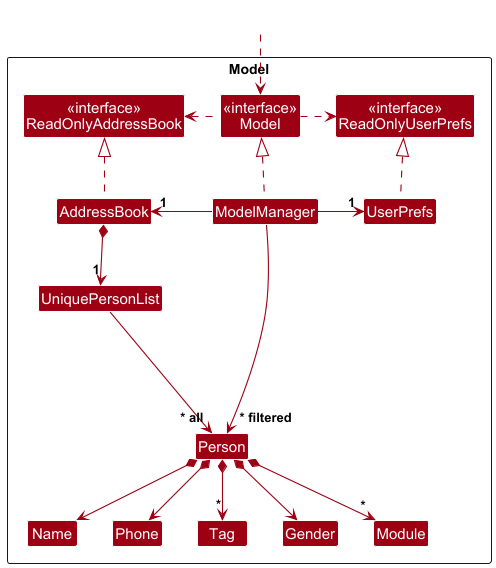

The diagram above was rendered by PlantUML. Its source (embedded in the PNG):
@startuml
!include style.puml
skinparam arrowThickness 1.1
skinparam arrowColor MODEL_COLOR
skinparam classBackgroundColor MODEL_COLOR

Package Model as ModelPackage <<Rectangle>>{
Class "<<interface>>\nReadOnlyAddressBook" as ReadOnlyAddressBook
Class "<<interface>>\nReadOnlyUserPrefs" as ReadOnlyUserPrefs
Class "<<interface>>\nModel" as Model
Class AddressBook
Class ModelManager
Class UserPrefs

Class UniquePersonList
Class Person
Class Name
Class Phone
Class Tag
Class Gender
Class Module

Class I #FFFFFF
}

Class HiddenOutside #FFFFFF
HiddenOutside ..> Model

AddressBook .up.|> ReadOnlyAddressBook

ModelManager .up.|> Model
Model .right.> ReadOnlyUserPrefs
Model .left.> ReadOnlyAddressBook
ModelManager -left-> "1" AddressBook
ModelManager -right-> "1" UserPrefs
UserPrefs .up.|> ReadOnlyUserPrefs

AddressBook *--> "1" UniquePersonList
UniquePersonList --> "~* all" Person
Person *--> Name
Person *--> Phone
Person *--> "*" Tag
Person *--> Gender
Person *--> "*" Module

Person -[hidden]up--> I
UniquePersonList -[hidden]right-> I

Name -[hidden]right-> Phone

ModelManager --> "~* filtered" Person
@enduml